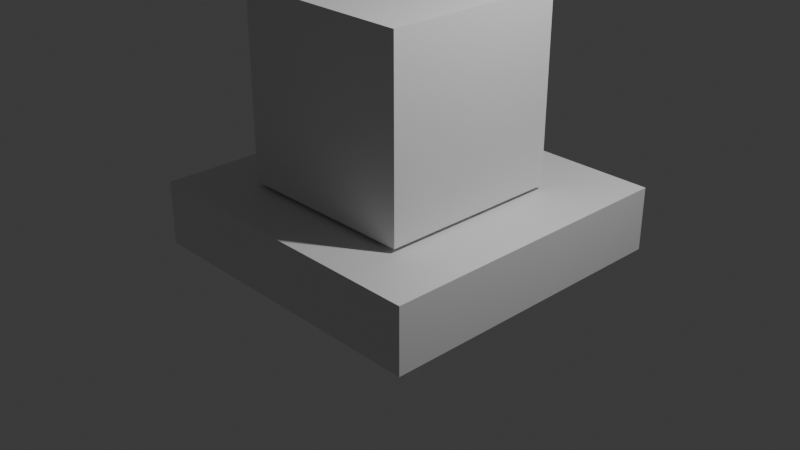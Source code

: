 # Source: TOPHAT_FOR_PUPPYRUN.blend  (saved by Blender 4.3.34; exported with 4.5.12 LTS)
import bpy
from mathutils import Matrix  # noqa: F401  (used for matrix-valued properties, if any)

bpy.ops.wm.read_factory_settings(use_empty=True)
scene = bpy.context.scene
scene.name = 'Scene'

# ---- collections
col_collection = bpy.data.collections.new('Collection'); scene.collection.children.link(col_collection)

# ---- materials (node trees are filled in below, after node groups)
mat_material = bpy.data.materials.new('Material')
mat_material.alpha_threshold = 0.0
mat_material.roughness = 0.5
mat_material.line_color = (0.0, 0.0, 0.0, 1.0)

# ---- material node trees
mat_material.use_nodes = True; mat_material.node_tree.nodes.clear()
_N = mat_material.node_tree.nodes; _L = mat_material.node_tree.links
n0 = _N.new('ShaderNodeOutputMaterial'); n0.name = 'Material Output'; n0.location = (300, 300)
n1 = _N.new('ShaderNodeBsdfPrincipled'); n1.name = 'Principled BSDF'; n1.location = (10, 300)
n1.inputs[3].default_value = 1.45
_L.new(n1.outputs[0], n0.inputs[0])
n0.is_active_output = True

# ---- world
world_world = bpy.data.worlds.new('World'); scene.world = world_world
world_world.use_nodes = True; world_world.node_tree.nodes.clear()
_N = world_world.node_tree.nodes; _L = world_world.node_tree.links
n0 = _N.new('ShaderNodeOutputWorld'); n0.name = 'World Output'; n0.location = (300, 300)
n1 = _N.new('ShaderNodeBackground'); n1.name = 'Background'; n1.location = (10, 300)
n1.inputs[0].default_value = (0.05088, 0.05088, 0.05088, 1.0)
_L.new(n1.outputs[0], n0.inputs[0])
n0.is_active_output = True
world_world.color = (0.05088, 0.05088, 0.05088)
world_world.sun_shadow_jitter_overblur = 0.0

# ---- cameras
cam_camera = bpy.data.cameras.new('Camera')
cam_camera.clip_end = 100.0
cam_camera.ortho_scale = 7.314

# ---- lights
light_light = bpy.data.lights.new('Light', 'POINT')
light_light.energy = 1000.0
light_light.shadow_soft_size = 0.1

# ---- meshes
me_cube = bpy.data.meshes.new('Cube')
me_cube.from_pydata([(1.0, 1.0, 0.2045), (1.0, 1.0, -0.2045), (1.0, -1.0, 0.2045), (1.0, -1.0, -0.2045), (-1.0, 1.0, 0.2045), (-1.0, 1.0, -0.2045), (-1.0, -1.0, 0.2045), (-1.0, -1.0, -0.2045)], [], [(0, 4, 6, 2), (3, 2, 6, 7), (7, 6, 4, 5), (5, 1, 3, 7), (1, 0, 2, 3), (5, 4, 0, 1)])
_uv = me_cube.uv_layers.new(name='UVMap')
_uv.uv.foreach_set('vector', [0.625, 0.5, 0.875, 0.5, 0.875, 0.75, 0.625, 0.75, 0.375, 0.75, 0.625, 0.75, 0.625, 1.0, 0.375, 1.0, 0.375, 0.0, 0.625, 0.0, 0.625, 0.25, 0.375, 0.25, 0.125, 0.5, 0.375, 0.5, 0.375, 0.75, 0.125, 0.75, 0.375, 0.5, 0.625, 0.5, 0.625, 0.75, 0.375, 0.75, 0.375, 0.25, 0.625, 0.25, 0.625, 0.5, 0.375, 0.5])
me_cube.materials.append(mat_material)
me_cube.use_mirror_vertex_groups = False
me_cube.update()
me_cube_001 = bpy.data.meshes.new('Cube.001')
me_cube_001.from_pydata([(-1.0, -1.0, -1.0), (-1.0, -1.0, 1.0), (-1.0, 1.0, -1.0), (-1.0, 1.0, 1.0), (1.0, -1.0, -1.0), (1.0, -1.0, 1.0), (1.0, 1.0, -1.0), (1.0, 1.0, 1.0)], [], [(0, 1, 3, 2), (2, 3, 7, 6), (6, 7, 5, 4), (4, 5, 1, 0), (2, 6, 4, 0), (7, 3, 1, 5)])
_uv = me_cube_001.uv_layers.new(name='UVMap')
_uv.uv.foreach_set('vector', [0.375, 0.0, 0.625, 0.0, 0.625, 0.25, 0.375, 0.25, 0.375, 0.25, 0.625, 0.25, 0.625, 0.5, 0.375, 0.5, 0.375, 0.5, 0.625, 0.5, 0.625, 0.75, 0.375, 0.75, 0.375, 0.75, 0.625, 0.75, 0.625, 1.0, 0.375, 1.0, 0.125, 0.5, 0.375, 0.5, 0.375, 0.75, 0.125, 0.75, 0.625, 0.5, 0.875, 0.5, 0.875, 0.75, 0.625, 0.75])
me_cube_001.update()

# ---- objects
ob_cube = bpy.data.objects.new('Cube', me_cube)
ob_light = bpy.data.objects.new('Light', light_light)
ob_camera = bpy.data.objects.new('Camera', cam_camera)
ob_cube_001 = bpy.data.objects.new('Cube.001', me_cube_001)

# ---- transforms, parenting, visibility, modifiers, constraints
ob_cube.location = (0.0, 0.09988, 0.0)
ob_cube.scale = (1.689, 1.689, 1.689)
ob_cube.lock_rotations_4d = False
ob_cube.empty_display_type = 'ARROWS'
ob_cube.lineart.crease_threshold = 0.0
ob_light.location = (4.076, 1.005, 5.904)
ob_light.rotation_euler = (0.6503, 0.05522, 1.866)
ob_light.lock_rotations_4d = False
ob_light.empty_display_type = 'ARROWS'
ob_light.color = (0.0, 0.0, 0.0, 0.0)
ob_light.lineart.crease_threshold = 0.0
ob_camera.location = (7.359, -6.926, 4.958)
ob_camera.rotation_euler = (1.109, 0.0, 0.8149)
ob_camera.lock_rotations_4d = False
ob_camera.empty_display_type = 'ARROWS'
ob_camera.color = (0.0, 0.0, 0.0, 0.0)
ob_camera.display_type = 'WIRE'
ob_camera.lineart.crease_threshold = 0.0
ob_cube_001.location = (0.0, 0.0, 1.392)

# ---- collection membership
col_collection.objects.link(ob_cube)
col_collection.objects.link(ob_light)
col_collection.objects.link(ob_camera)
col_collection.objects.link(ob_cube_001)

# ---- scene / render settings (as saved in the file)
scene.camera = ob_camera
scene.frame_start = 1; scene.frame_end = 250; scene.frame_set(1)
scene.render.engine = 'BLENDER_EEVEE_NEXT'
bpy.context.view_layer.update()

